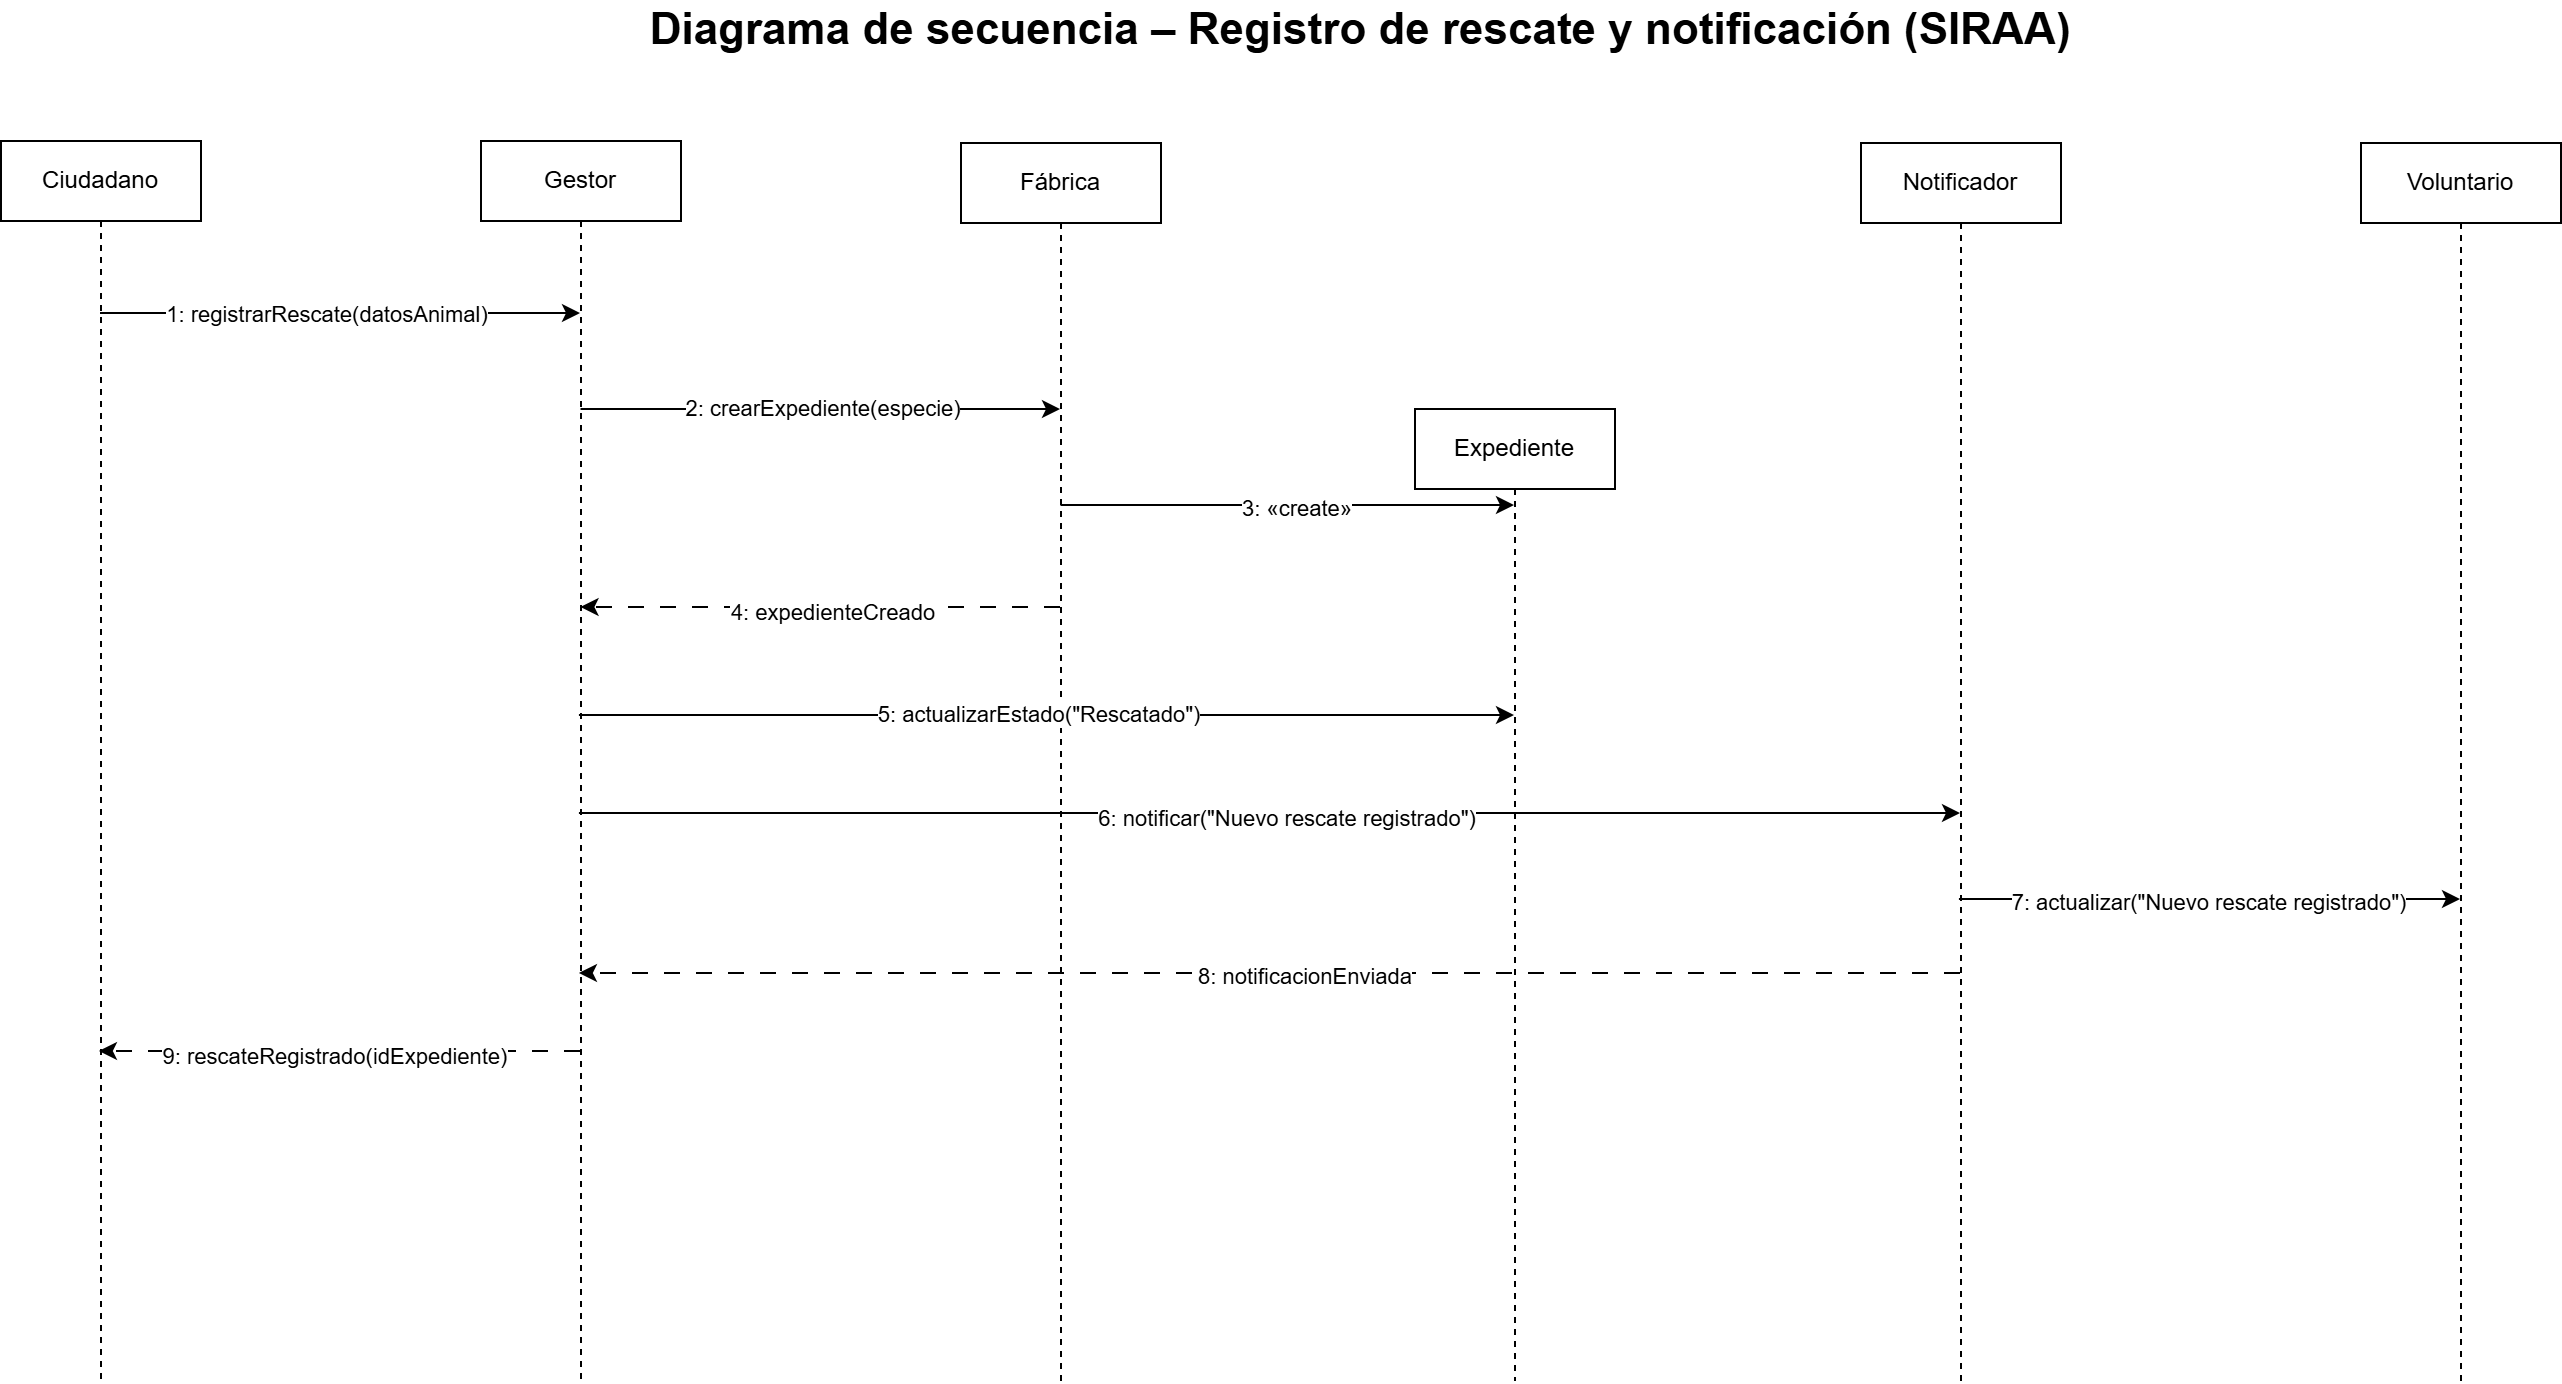

The diagram above was exported from draw.io. Its source (the exported page's mxGraphModel, read from the mxfile embedded in the PNG):
<mxGraphModel dx="1213" dy="828" grid="1" gridSize="10" guides="1" tooltips="1" connect="1" arrows="1" fold="1" page="1" pageScale="1" pageWidth="1654" pageHeight="1169" math="0" shadow="0">
  <root>
    <mxCell id="0" />
    <mxCell id="1" parent="0" />
    <mxCell id="NThGM_-wClcVtsfWzTjR-1" value="Ciudadano" style="shape=umlLifeline;perimeter=lifelinePerimeter;whiteSpace=wrap;html=1;container=1;dropTarget=0;collapsible=0;recursiveResize=0;outlineConnect=0;portConstraint=eastwest;newEdgeStyle={&quot;edgeStyle&quot;:&quot;elbowEdgeStyle&quot;,&quot;elbow&quot;:&quot;vertical&quot;,&quot;curved&quot;:0,&quot;rounded&quot;:0};" parent="1" vertex="1">
      <mxGeometry x="20" y="100" width="100" height="620" as="geometry" />
    </mxCell>
    <mxCell id="NThGM_-wClcVtsfWzTjR-2" value="Gestor" style="shape=umlLifeline;perimeter=lifelinePerimeter;whiteSpace=wrap;html=1;container=1;dropTarget=0;collapsible=0;recursiveResize=0;outlineConnect=0;portConstraint=eastwest;newEdgeStyle={&quot;edgeStyle&quot;:&quot;elbowEdgeStyle&quot;,&quot;elbow&quot;:&quot;vertical&quot;,&quot;curved&quot;:0,&quot;rounded&quot;:0};" parent="1" vertex="1">
      <mxGeometry x="260" y="100" width="100" height="620" as="geometry" />
    </mxCell>
    <mxCell id="NThGM_-wClcVtsfWzTjR-3" value="Fábrica" style="shape=umlLifeline;perimeter=lifelinePerimeter;whiteSpace=wrap;html=1;container=1;dropTarget=0;collapsible=0;recursiveResize=0;outlineConnect=0;portConstraint=eastwest;newEdgeStyle={&quot;edgeStyle&quot;:&quot;elbowEdgeStyle&quot;,&quot;elbow&quot;:&quot;vertical&quot;,&quot;curved&quot;:0,&quot;rounded&quot;:0};" parent="1" vertex="1">
      <mxGeometry x="500" y="101" width="100" height="620" as="geometry" />
    </mxCell>
    <mxCell id="NThGM_-wClcVtsfWzTjR-4" value="Expediente" style="shape=umlLifeline;perimeter=lifelinePerimeter;whiteSpace=wrap;html=1;container=1;dropTarget=0;collapsible=0;recursiveResize=0;outlineConnect=0;portConstraint=eastwest;newEdgeStyle={&quot;edgeStyle&quot;:&quot;elbowEdgeStyle&quot;,&quot;elbow&quot;:&quot;vertical&quot;,&quot;curved&quot;:0,&quot;rounded&quot;:0};" parent="1" vertex="1">
      <mxGeometry x="727" y="234" width="100" height="486" as="geometry" />
    </mxCell>
    <mxCell id="NThGM_-wClcVtsfWzTjR-5" value="Notificador" style="shape=umlLifeline;perimeter=lifelinePerimeter;whiteSpace=wrap;html=1;container=1;dropTarget=0;collapsible=0;recursiveResize=0;outlineConnect=0;portConstraint=eastwest;newEdgeStyle={&quot;edgeStyle&quot;:&quot;elbowEdgeStyle&quot;,&quot;elbow&quot;:&quot;vertical&quot;,&quot;curved&quot;:0,&quot;rounded&quot;:0};" parent="1" vertex="1">
      <mxGeometry x="950" y="101" width="100" height="620" as="geometry" />
    </mxCell>
    <mxCell id="NThGM_-wClcVtsfWzTjR-6" value="Voluntario" style="shape=umlLifeline;perimeter=lifelinePerimeter;whiteSpace=wrap;html=1;container=1;dropTarget=0;collapsible=0;recursiveResize=0;outlineConnect=0;portConstraint=eastwest;newEdgeStyle={&quot;edgeStyle&quot;:&quot;elbowEdgeStyle&quot;,&quot;elbow&quot;:&quot;vertical&quot;,&quot;curved&quot;:0,&quot;rounded&quot;:0};" parent="1" vertex="1">
      <mxGeometry x="1200" y="101" width="100" height="620" as="geometry" />
    </mxCell>
    <mxCell id="NThGM_-wClcVtsfWzTjR-7" value="" style="endArrow=classic;html=1;rounded=0;" parent="1" source="NThGM_-wClcVtsfWzTjR-1" edge="1">
      <mxGeometry width="50" height="50" relative="1" as="geometry">
        <mxPoint x="90.00043478260875" y="186" as="sourcePoint" />
        <mxPoint x="309.5" y="186" as="targetPoint" />
      </mxGeometry>
    </mxCell>
    <mxCell id="NThGM_-wClcVtsfWzTjR-9" value="1: registrarRescate(datosAnimal)" style="edgeLabel;html=1;align=center;verticalAlign=middle;resizable=0;points=[];" parent="NThGM_-wClcVtsfWzTjR-7" vertex="1" connectable="0">
      <mxGeometry x="-0.0584" relative="1" as="geometry">
        <mxPoint as="offset" />
      </mxGeometry>
    </mxCell>
    <mxCell id="NThGM_-wClcVtsfWzTjR-10" value="" style="endArrow=classic;html=1;rounded=0;" parent="1" edge="1">
      <mxGeometry width="50" height="50" relative="1" as="geometry">
        <mxPoint x="309.7592592592591" y="234.0000000000001" as="sourcePoint" />
        <mxPoint x="549.5" y="234.0000000000001" as="targetPoint" />
      </mxGeometry>
    </mxCell>
    <mxCell id="NThGM_-wClcVtsfWzTjR-11" value="2: crearExpediente(especie)" style="edgeLabel;html=1;align=center;verticalAlign=middle;resizable=0;points=[];" parent="NThGM_-wClcVtsfWzTjR-10" vertex="1" connectable="0">
      <mxGeometry x="0.0125" y="1" relative="1" as="geometry">
        <mxPoint as="offset" />
      </mxGeometry>
    </mxCell>
    <mxCell id="NThGM_-wClcVtsfWzTjR-12" value="" style="endArrow=classic;html=1;rounded=0;" parent="1" edge="1">
      <mxGeometry width="50" height="50" relative="1" as="geometry">
        <mxPoint x="549.7592592592591" y="282.0000000000001" as="sourcePoint" />
        <mxPoint x="776.5" y="282.0000000000001" as="targetPoint" />
      </mxGeometry>
    </mxCell>
    <mxCell id="NThGM_-wClcVtsfWzTjR-13" value="3: «create»" style="edgeLabel;html=1;align=center;verticalAlign=middle;resizable=0;points=[];" parent="NThGM_-wClcVtsfWzTjR-12" vertex="1" connectable="0">
      <mxGeometry x="0.0422" y="-1" relative="1" as="geometry">
        <mxPoint as="offset" />
      </mxGeometry>
    </mxCell>
    <mxCell id="NThGM_-wClcVtsfWzTjR-14" value="" style="endArrow=classic;html=1;rounded=0;dashed=1;dashPattern=8 8;" parent="1" edge="1">
      <mxGeometry width="50" height="50" relative="1" as="geometry">
        <mxPoint x="549.5" y="333.0000000000001" as="sourcePoint" />
        <mxPoint x="309.7592592592591" y="333.0000000000001" as="targetPoint" />
      </mxGeometry>
    </mxCell>
    <mxCell id="NThGM_-wClcVtsfWzTjR-15" value="4: expedienteCreado" style="edgeLabel;html=1;align=center;verticalAlign=middle;resizable=0;points=[];" parent="NThGM_-wClcVtsfWzTjR-14" vertex="1" connectable="0">
      <mxGeometry x="-0.0475" y="2" relative="1" as="geometry">
        <mxPoint as="offset" />
      </mxGeometry>
    </mxCell>
    <mxCell id="NThGM_-wClcVtsfWzTjR-16" value="" style="endArrow=classic;html=1;rounded=0;" parent="1" edge="1">
      <mxGeometry width="50" height="50" relative="1" as="geometry">
        <mxPoint x="308.96153846153857" y="386.9999999999998" as="sourcePoint" />
        <mxPoint x="776.5" y="386.9999999999998" as="targetPoint" />
      </mxGeometry>
    </mxCell>
    <mxCell id="NThGM_-wClcVtsfWzTjR-17" value="5: actualizarEstado(&quot;Rescatado&quot;)" style="edgeLabel;html=1;align=center;verticalAlign=middle;resizable=0;points=[];" parent="NThGM_-wClcVtsfWzTjR-16" vertex="1" connectable="0">
      <mxGeometry x="-0.0176" relative="1" as="geometry">
        <mxPoint as="offset" />
      </mxGeometry>
    </mxCell>
    <mxCell id="NThGM_-wClcVtsfWzTjR-18" value="" style="endArrow=classic;html=1;rounded=0;" parent="1" edge="1">
      <mxGeometry width="50" height="50" relative="1" as="geometry">
        <mxPoint x="308.96153846153857" y="435.9999999999998" as="sourcePoint" />
        <mxPoint x="999.5" y="435.9999999999998" as="targetPoint" />
      </mxGeometry>
    </mxCell>
    <mxCell id="NThGM_-wClcVtsfWzTjR-19" value="6: notificar(&quot;Nuevo rescate registrado&quot;)" style="edgeLabel;html=1;align=center;verticalAlign=middle;resizable=0;points=[];" parent="NThGM_-wClcVtsfWzTjR-18" vertex="1" connectable="0">
      <mxGeometry x="0.0261" y="-3" relative="1" as="geometry">
        <mxPoint as="offset" />
      </mxGeometry>
    </mxCell>
    <mxCell id="NThGM_-wClcVtsfWzTjR-20" value="" style="endArrow=classic;html=1;rounded=0;" parent="1" target="NThGM_-wClcVtsfWzTjR-6" edge="1">
      <mxGeometry width="50" height="50" relative="1" as="geometry">
        <mxPoint x="998.9615384615386" y="478.9999999999998" as="sourcePoint" />
        <mxPoint x="1220.4999999999995" y="478.9999999999998" as="targetPoint" />
      </mxGeometry>
    </mxCell>
    <mxCell id="NThGM_-wClcVtsfWzTjR-21" value="7: actualizar(&quot;Nuevo rescate registrado&quot;)" style="edgeLabel;html=1;align=center;verticalAlign=middle;resizable=0;points=[];" parent="NThGM_-wClcVtsfWzTjR-20" vertex="1" connectable="0">
      <mxGeometry x="-0.0031" y="-2" relative="1" as="geometry">
        <mxPoint as="offset" />
      </mxGeometry>
    </mxCell>
    <mxCell id="NThGM_-wClcVtsfWzTjR-22" value="" style="endArrow=classic;html=1;rounded=0;dashed=1;dashPattern=8 8;" parent="1" edge="1">
      <mxGeometry width="50" height="50" relative="1" as="geometry">
        <mxPoint x="999.5" y="515.9999999999998" as="sourcePoint" />
        <mxPoint x="308.96153846153857" y="515.9999999999998" as="targetPoint" />
      </mxGeometry>
    </mxCell>
    <mxCell id="NThGM_-wClcVtsfWzTjR-23" value="8: notificacionEnviada" style="edgeLabel;html=1;align=center;verticalAlign=middle;resizable=0;points=[];" parent="NThGM_-wClcVtsfWzTjR-22" vertex="1" connectable="0">
      <mxGeometry x="-0.0483" y="2" relative="1" as="geometry">
        <mxPoint x="1" as="offset" />
      </mxGeometry>
    </mxCell>
    <mxCell id="NThGM_-wClcVtsfWzTjR-24" value="" style="endArrow=classic;html=1;rounded=0;dashed=1;dashPattern=8 8;" parent="1" edge="1">
      <mxGeometry width="50" height="50" relative="1" as="geometry">
        <mxPoint x="309.5" y="554.9999999999998" as="sourcePoint" />
        <mxPoint x="68.96153846153857" y="554.9999999999998" as="targetPoint" />
      </mxGeometry>
    </mxCell>
    <mxCell id="NThGM_-wClcVtsfWzTjR-25" value="9: rescateRegistrado(idExpediente)" style="edgeLabel;html=1;align=center;verticalAlign=middle;resizable=0;points=[];" parent="NThGM_-wClcVtsfWzTjR-24" vertex="1" connectable="0">
      <mxGeometry x="0.0243" y="3" relative="1" as="geometry">
        <mxPoint as="offset" />
      </mxGeometry>
    </mxCell>
    <mxCell id="NThGM_-wClcVtsfWzTjR-26" value="Diagrama de secuencia – Registro de rescate y notificación (SIRAA)" style="text;html=1;whiteSpace=wrap;strokeColor=none;fillColor=none;align=center;verticalAlign=middle;rounded=0;fontStyle=1;fontSize=22;" parent="1" vertex="1">
      <mxGeometry x="320" y="30" width="760" height="30" as="geometry" />
    </mxCell>
  </root>
</mxGraphModel>